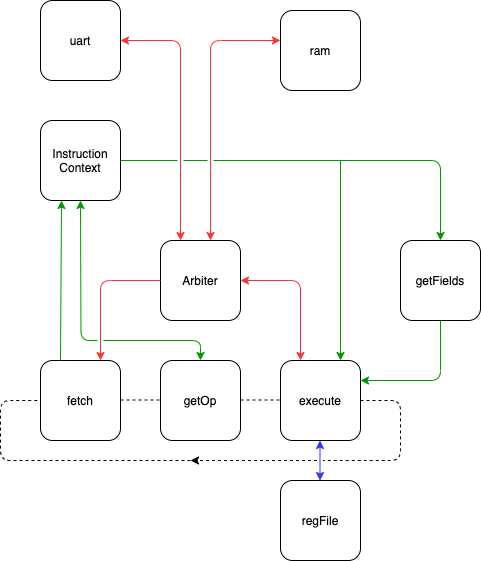

The diagram above was exported from draw.io. Its source (the exported page's mxGraphModel, read from the mxfile embedded in the PNG):
<mxGraphModel dx="1106" dy="1847" grid="1" gridSize="10" guides="1" tooltips="1" connect="1" arrows="1" fold="1" page="1" pageScale="1" pageWidth="1100" pageHeight="850" math="0" shadow="0">
  <root>
    <mxCell id="0" />
    <mxCell id="1" parent="0" />
    <mxCell id="zaGdWiQKXc9QVE9CFiHG-1" value="fetch" style="rounded=1;whiteSpace=wrap;html=1;" parent="1" vertex="1">
      <mxGeometry x="280" y="280" width="80" height="80" as="geometry" />
    </mxCell>
    <mxCell id="zaGdWiQKXc9QVE9CFiHG-2" value="getOp" style="rounded=1;whiteSpace=wrap;html=1;" parent="1" vertex="1">
      <mxGeometry x="400" y="280" width="80" height="80" as="geometry" />
    </mxCell>
    <mxCell id="zaGdWiQKXc9QVE9CFiHG-4" value="execute" style="rounded=1;whiteSpace=wrap;html=1;" parent="1" vertex="1">
      <mxGeometry x="520" y="280" width="80" height="80" as="geometry" />
    </mxCell>
    <mxCell id="zaGdWiQKXc9QVE9CFiHG-9" value="getFields" style="rounded=1;whiteSpace=wrap;html=1;" parent="1" vertex="1">
      <mxGeometry x="640" y="160" width="80" height="80" as="geometry" />
    </mxCell>
    <mxCell id="zaGdWiQKXc9QVE9CFiHG-10" value="regFile" style="rounded=1;whiteSpace=wrap;html=1;" parent="1" vertex="1">
      <mxGeometry x="520" y="400" width="80" height="80" as="geometry" />
    </mxCell>
    <mxCell id="zaGdWiQKXc9QVE9CFiHG-14" value="" style="endArrow=classic;html=1;strokeColor=#3333FF;startArrow=classic;startFill=1;" parent="1" edge="1">
      <mxGeometry width="50" height="50" relative="1" as="geometry">
        <mxPoint x="559.5" y="360" as="sourcePoint" />
        <mxPoint x="559.5" y="400" as="targetPoint" />
      </mxGeometry>
    </mxCell>
    <mxCell id="zaGdWiQKXc9QVE9CFiHG-16" value="" style="endArrow=none;html=1;dashed=1;endFill=0;" parent="1" edge="1">
      <mxGeometry width="50" height="50" relative="1" as="geometry">
        <mxPoint x="360" y="319.5" as="sourcePoint" />
        <mxPoint x="400" y="319.5" as="targetPoint" />
      </mxGeometry>
    </mxCell>
    <mxCell id="zaGdWiQKXc9QVE9CFiHG-17" value="" style="endArrow=none;html=1;dashed=1;endFill=0;" parent="1" edge="1">
      <mxGeometry width="50" height="50" relative="1" as="geometry">
        <mxPoint x="480" y="319.5" as="sourcePoint" />
        <mxPoint x="520" y="319.5" as="targetPoint" />
      </mxGeometry>
    </mxCell>
    <mxCell id="zaGdWiQKXc9QVE9CFiHG-22" value="Arbiter" style="rounded=1;whiteSpace=wrap;html=1;" parent="1" vertex="1">
      <mxGeometry x="400" y="160" width="80" height="80" as="geometry" />
    </mxCell>
    <mxCell id="zaGdWiQKXc9QVE9CFiHG-26" value="Instruction Context" style="rounded=1;whiteSpace=wrap;html=1;" parent="1" vertex="1">
      <mxGeometry x="280" y="40" width="80" height="80" as="geometry" />
    </mxCell>
    <mxCell id="zaGdWiQKXc9QVE9CFiHG-25" value="" style="endArrow=classic;html=1;jumpStyle=gap;strokeColor=#FF3333;" parent="1" edge="1">
      <mxGeometry width="50" height="50" relative="1" as="geometry">
        <mxPoint x="400" y="200" as="sourcePoint" />
        <mxPoint x="340" y="280" as="targetPoint" />
        <Array as="points">
          <mxPoint x="340" y="200" />
        </Array>
      </mxGeometry>
    </mxCell>
    <mxCell id="zaGdWiQKXc9QVE9CFiHG-8" value="" style="endArrow=none;html=1;jumpStyle=gap;dashed=1;endFill=0;" parent="1" edge="1">
      <mxGeometry width="50" height="50" relative="1" as="geometry">
        <mxPoint x="430" y="380" as="sourcePoint" />
        <mxPoint x="280" y="320" as="targetPoint" />
        <Array as="points">
          <mxPoint x="240" y="380" />
          <mxPoint x="240" y="320" />
        </Array>
      </mxGeometry>
    </mxCell>
    <mxCell id="zaGdWiQKXc9QVE9CFiHG-32" value="uart" style="rounded=1;whiteSpace=wrap;html=1;" parent="1" vertex="1">
      <mxGeometry x="280" y="-80" width="80" height="80" as="geometry" />
    </mxCell>
    <mxCell id="zaGdWiQKXc9QVE9CFiHG-33" value="ram" style="rounded=1;whiteSpace=wrap;html=1;" parent="1" vertex="1">
      <mxGeometry x="520" y="-70" width="80" height="80" as="geometry" />
    </mxCell>
    <mxCell id="zaGdWiQKXc9QVE9CFiHG-34" value="" style="endArrow=classic;startArrow=classic;html=1;strokeColor=#FF3333;" parent="1" edge="1">
      <mxGeometry width="50" height="50" relative="1" as="geometry">
        <mxPoint x="360" y="-40" as="sourcePoint" />
        <mxPoint x="420" y="160" as="targetPoint" />
        <Array as="points">
          <mxPoint x="420" y="-40" />
        </Array>
      </mxGeometry>
    </mxCell>
    <mxCell id="zaGdWiQKXc9QVE9CFiHG-35" value="" style="endArrow=classic;startArrow=classic;html=1;strokeColor=#FF3333;" parent="1" edge="1">
      <mxGeometry width="50" height="50" relative="1" as="geometry">
        <mxPoint x="520" y="-40" as="sourcePoint" />
        <mxPoint x="450" y="160" as="targetPoint" />
        <Array as="points">
          <mxPoint x="450" y="-40" />
        </Array>
      </mxGeometry>
    </mxCell>
    <mxCell id="R06Lxp7kTolTiSNVzyMr-2" value="" style="endArrow=classic;html=1;jumpStyle=gap;strokeColor=#FF3333;startArrow=classic;startFill=1;" edge="1" parent="1">
      <mxGeometry width="50" height="50" relative="1" as="geometry">
        <mxPoint x="540" y="280" as="sourcePoint" />
        <mxPoint x="480" y="200" as="targetPoint" />
        <Array as="points">
          <mxPoint x="540" y="200" />
        </Array>
      </mxGeometry>
    </mxCell>
    <mxCell id="zaGdWiQKXc9QVE9CFiHG-29" value="" style="endArrow=classic;html=1;strokeColor=#009900;jumpStyle=gap;" parent="1" edge="1">
      <mxGeometry width="50" height="50" relative="1" as="geometry">
        <mxPoint x="360" y="80" as="sourcePoint" />
        <mxPoint x="680" y="160" as="targetPoint" />
        <Array as="points">
          <mxPoint x="680" y="80" />
        </Array>
      </mxGeometry>
    </mxCell>
    <mxCell id="zaGdWiQKXc9QVE9CFiHG-27" value="" style="endArrow=classic;html=1;strokeColor=#009900;" parent="1" edge="1">
      <mxGeometry width="50" height="50" relative="1" as="geometry">
        <mxPoint x="300" y="280" as="sourcePoint" />
        <mxPoint x="301" y="120" as="targetPoint" />
      </mxGeometry>
    </mxCell>
    <mxCell id="R06Lxp7kTolTiSNVzyMr-4" value="" style="endArrow=classic;html=1;strokeColor=#009900;startArrow=classic;startFill=1;jumpStyle=gap;" edge="1" parent="1">
      <mxGeometry width="50" height="50" relative="1" as="geometry">
        <mxPoint x="440" y="280" as="sourcePoint" />
        <mxPoint x="320" y="120" as="targetPoint" />
        <Array as="points">
          <mxPoint x="440" y="260" />
          <mxPoint x="320.5" y="260" />
        </Array>
      </mxGeometry>
    </mxCell>
    <mxCell id="R06Lxp7kTolTiSNVzyMr-5" value="" style="endArrow=classic;html=1;strokeColor=#009900;jumpStyle=gap;" edge="1" parent="1">
      <mxGeometry width="50" height="50" relative="1" as="geometry">
        <mxPoint x="680" y="240" as="sourcePoint" />
        <mxPoint x="600" y="300" as="targetPoint" />
        <Array as="points">
          <mxPoint x="680" y="300" />
        </Array>
      </mxGeometry>
    </mxCell>
    <mxCell id="R06Lxp7kTolTiSNVzyMr-6" value="" style="endArrow=classic;html=1;strokeColor=#009900;jumpStyle=gap;" edge="1" parent="1">
      <mxGeometry width="50" height="50" relative="1" as="geometry">
        <mxPoint x="580" y="80" as="sourcePoint" />
        <mxPoint x="580" y="280" as="targetPoint" />
        <Array as="points" />
      </mxGeometry>
    </mxCell>
    <mxCell id="R06Lxp7kTolTiSNVzyMr-7" value="" style="endArrow=classic;html=1;jumpStyle=gap;dashed=1;endFill=1;" edge="1" parent="1">
      <mxGeometry width="50" height="50" relative="1" as="geometry">
        <mxPoint x="600" y="320" as="sourcePoint" />
        <mxPoint x="430" y="380" as="targetPoint" />
        <Array as="points">
          <mxPoint x="640" y="320" />
          <mxPoint x="640" y="380" />
        </Array>
      </mxGeometry>
    </mxCell>
  </root>
</mxGraphModel>